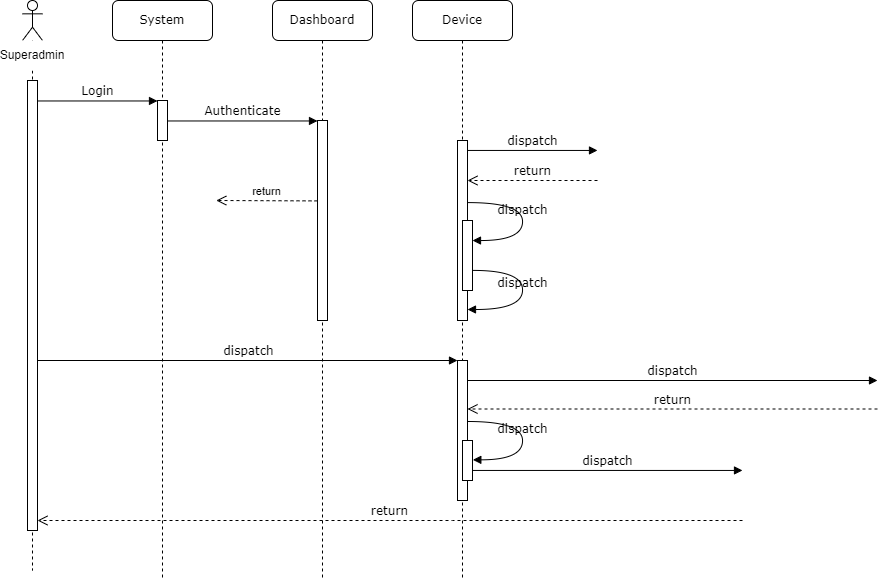

The diagram above was exported from draw.io. Its source (the exported page's mxGraphModel, read from the mxfile embedded in the PNG):
<mxGraphModel dx="1105" dy="549" grid="1" gridSize="10" guides="1" tooltips="1" connect="1" arrows="1" fold="1" page="1" pageScale="1" pageWidth="1100" pageHeight="850" background="none" math="0" shadow="0">
  <root>
    <mxCell id="0" />
    <mxCell id="1" parent="0" />
    <mxCell id="7baba1c4bc27f4b0-2" value="System" style="shape=umlLifeline;perimeter=lifelinePerimeter;whiteSpace=wrap;html=1;container=1;collapsible=0;recursiveResize=0;outlineConnect=0;rounded=1;shadow=0;comic=0;labelBackgroundColor=none;strokeWidth=1;fontFamily=Verdana;fontSize=12;align=center;" parent="1" vertex="1">
      <mxGeometry x="240" y="80" width="100" height="580" as="geometry" />
    </mxCell>
    <mxCell id="7baba1c4bc27f4b0-10" value="" style="html=1;points=[];perimeter=orthogonalPerimeter;rounded=0;shadow=0;comic=0;labelBackgroundColor=none;strokeWidth=1;fontFamily=Verdana;fontSize=12;align=center;" parent="7baba1c4bc27f4b0-2" vertex="1">
      <mxGeometry x="45" y="100" width="10" height="40" as="geometry" />
    </mxCell>
    <mxCell id="7baba1c4bc27f4b0-3" value="Dashboard" style="shape=umlLifeline;perimeter=lifelinePerimeter;whiteSpace=wrap;html=1;container=1;collapsible=0;recursiveResize=0;outlineConnect=0;rounded=1;shadow=0;comic=0;labelBackgroundColor=none;strokeWidth=1;fontFamily=Verdana;fontSize=12;align=center;" parent="1" vertex="1">
      <mxGeometry x="400" y="80" width="100" height="580" as="geometry" />
    </mxCell>
    <mxCell id="7baba1c4bc27f4b0-13" value="" style="html=1;points=[];perimeter=orthogonalPerimeter;rounded=0;shadow=0;comic=0;labelBackgroundColor=none;strokeWidth=1;fontFamily=Verdana;fontSize=12;align=center;" parent="7baba1c4bc27f4b0-3" vertex="1">
      <mxGeometry x="45" y="120" width="10" height="200" as="geometry" />
    </mxCell>
    <mxCell id="RlSl-kkRg-Gfb3HK5R0T-12" value="return" style="html=1;verticalAlign=bottom;endArrow=open;dashed=1;endSize=8;curved=0;rounded=0;exitX=0.621;exitY=0.352;exitDx=0;exitDy=0;exitPerimeter=0;" edge="1" parent="7baba1c4bc27f4b0-3">
      <mxGeometry relative="1" as="geometry">
        <mxPoint x="45.00000000000006" y="200.39999999999998" as="sourcePoint" />
        <mxPoint x="-56.20999999999998" y="200" as="targetPoint" />
      </mxGeometry>
    </mxCell>
    <mxCell id="7baba1c4bc27f4b0-4" value="Device" style="shape=umlLifeline;perimeter=lifelinePerimeter;whiteSpace=wrap;html=1;container=1;collapsible=0;recursiveResize=0;outlineConnect=0;rounded=1;shadow=0;comic=0;labelBackgroundColor=none;strokeWidth=1;fontFamily=Verdana;fontSize=12;align=center;" parent="1" vertex="1">
      <mxGeometry x="540" y="80" width="100" height="580" as="geometry" />
    </mxCell>
    <mxCell id="7baba1c4bc27f4b0-16" value="" style="html=1;points=[];perimeter=orthogonalPerimeter;rounded=0;shadow=0;comic=0;labelBackgroundColor=none;strokeWidth=1;fontFamily=Verdana;fontSize=12;align=center;" parent="1" vertex="1">
      <mxGeometry x="585" y="220" width="10" height="180" as="geometry" />
    </mxCell>
    <mxCell id="7baba1c4bc27f4b0-20" value="dispatch" style="html=1;verticalAlign=bottom;endArrow=block;entryX=0;entryY=0;labelBackgroundColor=none;fontFamily=Verdana;fontSize=12;edgeStyle=elbowEdgeStyle;elbow=vertical;" parent="1" source="7baba1c4bc27f4b0-16" edge="1">
      <mxGeometry relative="1" as="geometry">
        <mxPoint x="650" y="230" as="sourcePoint" />
        <mxPoint x="725" y="230" as="targetPoint" />
      </mxGeometry>
    </mxCell>
    <mxCell id="7baba1c4bc27f4b0-21" value="return" style="html=1;verticalAlign=bottom;endArrow=open;dashed=1;endSize=8;labelBackgroundColor=none;fontFamily=Verdana;fontSize=12;edgeStyle=elbowEdgeStyle;elbow=vertical;" parent="1" target="7baba1c4bc27f4b0-16" edge="1">
      <mxGeometry relative="1" as="geometry">
        <mxPoint x="650" y="306" as="targetPoint" />
        <Array as="points">
          <mxPoint x="670" y="260" />
          <mxPoint x="700" y="260" />
        </Array>
        <mxPoint x="725" y="260" as="sourcePoint" />
      </mxGeometry>
    </mxCell>
    <mxCell id="7baba1c4bc27f4b0-22" value="" style="html=1;points=[];perimeter=orthogonalPerimeter;rounded=0;shadow=0;comic=0;labelBackgroundColor=none;strokeWidth=1;fontFamily=Verdana;fontSize=12;align=center;" parent="1" vertex="1">
      <mxGeometry x="585" y="440" width="10" height="140" as="geometry" />
    </mxCell>
    <mxCell id="7baba1c4bc27f4b0-23" value="dispatch" style="html=1;verticalAlign=bottom;endArrow=block;entryX=0;entryY=0;labelBackgroundColor=none;fontFamily=Verdana;fontSize=12;" parent="1" source="RlSl-kkRg-Gfb3HK5R0T-9" target="7baba1c4bc27f4b0-22" edge="1">
      <mxGeometry relative="1" as="geometry">
        <mxPoint x="190" y="450" as="sourcePoint" />
      </mxGeometry>
    </mxCell>
    <mxCell id="7baba1c4bc27f4b0-26" value="dispatch" style="html=1;verticalAlign=bottom;endArrow=block;entryX=0;entryY=0;labelBackgroundColor=none;fontFamily=Verdana;fontSize=12;" parent="1" source="7baba1c4bc27f4b0-22" edge="1">
      <mxGeometry relative="1" as="geometry">
        <mxPoint x="930" y="340" as="sourcePoint" />
        <mxPoint x="1005" y="460" as="targetPoint" />
      </mxGeometry>
    </mxCell>
    <mxCell id="7baba1c4bc27f4b0-27" value="return" style="html=1;verticalAlign=bottom;endArrow=open;dashed=1;endSize=8;exitX=0;exitY=0.95;labelBackgroundColor=none;fontFamily=Verdana;fontSize=12;" parent="1" target="7baba1c4bc27f4b0-22" edge="1">
      <mxGeometry relative="1" as="geometry">
        <mxPoint x="930" y="416" as="targetPoint" />
        <mxPoint x="1005" y="488.5" as="sourcePoint" />
      </mxGeometry>
    </mxCell>
    <mxCell id="7baba1c4bc27f4b0-29" value="dispatch" style="html=1;verticalAlign=bottom;endArrow=block;entryX=0;entryY=0;labelBackgroundColor=none;fontFamily=Verdana;fontSize=12;edgeStyle=elbowEdgeStyle;elbow=vertical;" parent="1" source="7baba1c4bc27f4b0-37" edge="1">
      <mxGeometry relative="1" as="geometry">
        <mxPoint x="800" y="550" as="sourcePoint" />
        <mxPoint x="870" y="550" as="targetPoint" />
      </mxGeometry>
    </mxCell>
    <mxCell id="7baba1c4bc27f4b0-30" value="return" style="html=1;verticalAlign=bottom;endArrow=open;dashed=1;endSize=8;labelBackgroundColor=none;fontFamily=Verdana;fontSize=12;edgeStyle=elbowEdgeStyle;elbow=vertical;" parent="1" target="RlSl-kkRg-Gfb3HK5R0T-9" edge="1">
      <mxGeometry relative="1" as="geometry">
        <mxPoint x="200" y="600" as="targetPoint" />
        <Array as="points">
          <mxPoint x="570" y="600" />
        </Array>
        <mxPoint x="870" y="600" as="sourcePoint" />
      </mxGeometry>
    </mxCell>
    <mxCell id="7baba1c4bc27f4b0-11" value="Login" style="html=1;verticalAlign=bottom;endArrow=block;entryX=0;entryY=0;labelBackgroundColor=none;fontFamily=Verdana;fontSize=12;edgeStyle=elbowEdgeStyle;elbow=vertical;" parent="1" source="RlSl-kkRg-Gfb3HK5R0T-9" target="7baba1c4bc27f4b0-10" edge="1">
      <mxGeometry relative="1" as="geometry">
        <mxPoint x="200" y="180" as="sourcePoint" />
      </mxGeometry>
    </mxCell>
    <mxCell id="7baba1c4bc27f4b0-14" value="Authenticate" style="html=1;verticalAlign=bottom;endArrow=block;entryX=0;entryY=0;labelBackgroundColor=none;fontFamily=Verdana;fontSize=12;edgeStyle=elbowEdgeStyle;elbow=vertical;" parent="1" source="7baba1c4bc27f4b0-10" target="7baba1c4bc27f4b0-13" edge="1">
      <mxGeometry relative="1" as="geometry">
        <mxPoint x="370" y="200" as="sourcePoint" />
      </mxGeometry>
    </mxCell>
    <mxCell id="7baba1c4bc27f4b0-34" value="" style="html=1;points=[];perimeter=orthogonalPerimeter;rounded=0;shadow=0;comic=0;labelBackgroundColor=none;strokeWidth=1;fontFamily=Verdana;fontSize=12;align=center;" parent="1" vertex="1">
      <mxGeometry x="590" y="300" width="10" height="70" as="geometry" />
    </mxCell>
    <mxCell id="7baba1c4bc27f4b0-35" value="dispatch" style="html=1;verticalAlign=bottom;endArrow=block;labelBackgroundColor=none;fontFamily=Verdana;fontSize=12;elbow=vertical;edgeStyle=orthogonalEdgeStyle;curved=1;entryX=1;entryY=0.286;entryPerimeter=0;exitX=1.038;exitY=0.345;exitPerimeter=0;" parent="1" source="7baba1c4bc27f4b0-16" target="7baba1c4bc27f4b0-34" edge="1">
      <mxGeometry relative="1" as="geometry">
        <mxPoint x="465" y="230" as="sourcePoint" />
        <mxPoint x="595" y="230" as="targetPoint" />
        <Array as="points">
          <mxPoint x="650" y="282" />
          <mxPoint x="650" y="320" />
        </Array>
      </mxGeometry>
    </mxCell>
    <mxCell id="7baba1c4bc27f4b0-36" value="dispatch" style="html=1;verticalAlign=bottom;endArrow=block;labelBackgroundColor=none;fontFamily=Verdana;fontSize=12;elbow=vertical;edgeStyle=orthogonalEdgeStyle;curved=1;exitX=1.066;exitY=0.713;exitPerimeter=0;" parent="1" source="7baba1c4bc27f4b0-34" edge="1">
      <mxGeometry relative="1" as="geometry">
        <mxPoint x="610.3333333333333" y="350" as="sourcePoint" />
        <mxPoint x="595" y="389" as="targetPoint" />
        <Array as="points">
          <mxPoint x="650" y="350" />
          <mxPoint x="650" y="389" />
        </Array>
      </mxGeometry>
    </mxCell>
    <mxCell id="7baba1c4bc27f4b0-37" value="" style="html=1;points=[];perimeter=orthogonalPerimeter;rounded=0;shadow=0;comic=0;labelBackgroundColor=none;strokeWidth=1;fontFamily=Verdana;fontSize=12;align=center;" parent="1" vertex="1">
      <mxGeometry x="590" y="520" width="10" height="40" as="geometry" />
    </mxCell>
    <mxCell id="7baba1c4bc27f4b0-39" value="dispatch" style="html=1;verticalAlign=bottom;endArrow=block;labelBackgroundColor=none;fontFamily=Verdana;fontSize=12;elbow=vertical;edgeStyle=orthogonalEdgeStyle;curved=1;entryX=1;entryY=0.286;entryPerimeter=0;exitX=1.038;exitY=0.345;exitPerimeter=0;" parent="1" edge="1">
      <mxGeometry relative="1" as="geometry">
        <mxPoint x="595.3333333333335" y="501" as="sourcePoint" />
        <mxPoint x="600.3333333333335" y="539.3333333333334" as="targetPoint" />
        <Array as="points">
          <mxPoint x="650" y="501" />
          <mxPoint x="650" y="539" />
        </Array>
      </mxGeometry>
    </mxCell>
    <mxCell id="RlSl-kkRg-Gfb3HK5R0T-8" value="" style="shape=umlLifeline;perimeter=lifelinePerimeter;whiteSpace=wrap;html=1;container=1;dropTarget=0;collapsible=0;recursiveResize=0;outlineConnect=0;portConstraint=eastwest;newEdgeStyle={&quot;curved&quot;:0,&quot;rounded&quot;:0};participant=umlActor;" vertex="1" parent="1">
      <mxGeometry x="150" y="80" width="20" height="570" as="geometry" />
    </mxCell>
    <mxCell id="RlSl-kkRg-Gfb3HK5R0T-9" value="" style="html=1;points=[[0,0,0,0,5],[0,1,0,0,-5],[1,0,0,0,5],[1,1,0,0,-5]];perimeter=orthogonalPerimeter;outlineConnect=0;targetShapes=umlLifeline;portConstraint=eastwest;newEdgeStyle={&quot;curved&quot;:0,&quot;rounded&quot;:0};" vertex="1" parent="RlSl-kkRg-Gfb3HK5R0T-8">
      <mxGeometry x="5" y="80" width="10" height="450" as="geometry" />
    </mxCell>
    <mxCell id="RlSl-kkRg-Gfb3HK5R0T-10" value="Superadmin" style="text;strokeColor=none;align=center;fillColor=#FFFFFF;html=1;verticalAlign=middle;whiteSpace=wrap;rounded=0;" vertex="1" parent="1">
      <mxGeometry x="130" y="120" width="60" height="30" as="geometry" />
    </mxCell>
  </root>
</mxGraphModel>